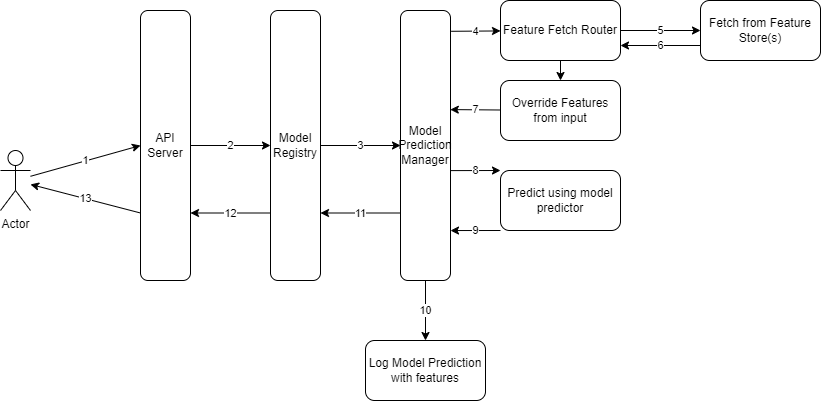

The diagram above was exported from draw.io. Its source (the exported page's mxGraphModel, read from the mxfile embedded in the PNG):
<mxGraphModel dx="552" dy="392" grid="1" gridSize="10" guides="1" tooltips="1" connect="1" arrows="1" fold="1" page="1" pageScale="1" pageWidth="850" pageHeight="1100" math="0" shadow="0">
  <root>
    <mxCell id="0" />
    <mxCell id="1" parent="0" />
    <mxCell id="5" value="2" style="edgeStyle=none;html=1;" edge="1" parent="1" source="3" target="4">
      <mxGeometry relative="1" as="geometry" />
    </mxCell>
    <mxCell id="29" value="13" style="edgeStyle=none;html=1;exitX=0;exitY=0.75;exitDx=0;exitDy=0;" edge="1" parent="1" source="3" target="24">
      <mxGeometry relative="1" as="geometry" />
    </mxCell>
    <mxCell id="3" value="API Server" style="rounded=1;whiteSpace=wrap;html=1;" vertex="1" parent="1">
      <mxGeometry x="160" y="100" width="50" height="270" as="geometry" />
    </mxCell>
    <mxCell id="7" value="3" style="edgeStyle=none;html=1;" edge="1" parent="1" source="4" target="6">
      <mxGeometry relative="1" as="geometry" />
    </mxCell>
    <mxCell id="23" value="12" style="edgeStyle=none;html=1;exitX=0;exitY=0.75;exitDx=0;exitDy=0;entryX=1;entryY=0.75;entryDx=0;entryDy=0;" edge="1" parent="1" source="4" target="3">
      <mxGeometry relative="1" as="geometry" />
    </mxCell>
    <mxCell id="4" value="Model Registry" style="rounded=1;whiteSpace=wrap;html=1;" vertex="1" parent="1">
      <mxGeometry x="290" y="100" width="50" height="270" as="geometry" />
    </mxCell>
    <mxCell id="9" value="4" style="edgeStyle=none;html=1;exitX=1.012;exitY=0.077;exitDx=0;exitDy=0;exitPerimeter=0;" edge="1" parent="1" source="6" target="8">
      <mxGeometry relative="1" as="geometry" />
    </mxCell>
    <mxCell id="18" value="8" style="edgeStyle=none;html=1;exitX=1;exitY=0.593;exitDx=0;exitDy=0;exitPerimeter=0;entryX=0;entryY=0;entryDx=0;entryDy=0;" edge="1" parent="1" source="6" target="17">
      <mxGeometry relative="1" as="geometry" />
    </mxCell>
    <mxCell id="21" value="10" style="edgeStyle=none;html=1;" edge="1" parent="1" source="6" target="20">
      <mxGeometry relative="1" as="geometry" />
    </mxCell>
    <mxCell id="22" value="11" style="edgeStyle=none;html=1;exitX=0;exitY=0.75;exitDx=0;exitDy=0;entryX=1;entryY=0.75;entryDx=0;entryDy=0;" edge="1" parent="1" source="6" target="4">
      <mxGeometry relative="1" as="geometry" />
    </mxCell>
    <mxCell id="6" value="Model Prediction Manager" style="rounded=1;whiteSpace=wrap;html=1;" vertex="1" parent="1">
      <mxGeometry x="420" y="100" width="50" height="270" as="geometry" />
    </mxCell>
    <mxCell id="11" value="5" style="edgeStyle=none;html=1;" edge="1" parent="1" source="8" target="10">
      <mxGeometry relative="1" as="geometry" />
    </mxCell>
    <mxCell id="14" value="" style="edgeStyle=none;html=1;" edge="1" parent="1" source="8" target="13">
      <mxGeometry relative="1" as="geometry" />
    </mxCell>
    <mxCell id="8" value="Feature Fetch Router" style="whiteSpace=wrap;html=1;rounded=1;" vertex="1" parent="1">
      <mxGeometry x="520" y="90" width="120" height="60" as="geometry" />
    </mxCell>
    <mxCell id="12" value="6" style="edgeStyle=none;html=1;entryX=1;entryY=0.75;entryDx=0;entryDy=0;exitX=0;exitY=0.75;exitDx=0;exitDy=0;" edge="1" parent="1" source="10" target="8">
      <mxGeometry relative="1" as="geometry" />
    </mxCell>
    <mxCell id="10" value="Fetch from Feature Store(s)" style="whiteSpace=wrap;html=1;rounded=1;" vertex="1" parent="1">
      <mxGeometry x="720" y="90" width="120" height="60" as="geometry" />
    </mxCell>
    <mxCell id="15" value="7" style="edgeStyle=none;html=1;entryX=0.996;entryY=0.367;entryDx=0;entryDy=0;entryPerimeter=0;" edge="1" parent="1" source="13" target="6">
      <mxGeometry relative="1" as="geometry">
        <mxPoint x="480" y="200" as="targetPoint" />
      </mxGeometry>
    </mxCell>
    <mxCell id="13" value="Override Features from input" style="whiteSpace=wrap;html=1;rounded=1;" vertex="1" parent="1">
      <mxGeometry x="520" y="170" width="120" height="60" as="geometry" />
    </mxCell>
    <mxCell id="19" value="9" style="edgeStyle=none;html=1;entryX=1;entryY=0.815;entryDx=0;entryDy=0;exitX=0;exitY=1;exitDx=0;exitDy=0;entryPerimeter=0;" edge="1" parent="1" source="17" target="6">
      <mxGeometry relative="1" as="geometry" />
    </mxCell>
    <mxCell id="17" value="Predict using model predictor" style="whiteSpace=wrap;html=1;rounded=1;" vertex="1" parent="1">
      <mxGeometry x="520" y="260" width="120" height="60" as="geometry" />
    </mxCell>
    <mxCell id="20" value="Log Model Prediction with features" style="whiteSpace=wrap;html=1;rounded=1;" vertex="1" parent="1">
      <mxGeometry x="385" y="430" width="120" height="60" as="geometry" />
    </mxCell>
    <mxCell id="25" value="1" style="edgeStyle=none;html=1;entryX=0;entryY=0.5;entryDx=0;entryDy=0;" edge="1" parent="1" source="24" target="3">
      <mxGeometry relative="1" as="geometry" />
    </mxCell>
    <mxCell id="24" value="Actor" style="shape=umlActor;verticalLabelPosition=bottom;verticalAlign=top;html=1;outlineConnect=0;" vertex="1" parent="1">
      <mxGeometry x="20" y="240" width="30" height="60" as="geometry" />
    </mxCell>
  </root>
</mxGraphModel>